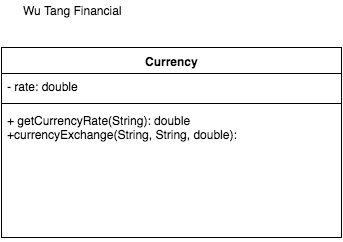

The diagram above was exported from draw.io. Its source (the exported page's mxGraphModel, read from the mxfile embedded in the PNG):
<mxGraphModel dx="560" dy="435" grid="1" gridSize="10" guides="1" tooltips="1" connect="1" arrows="1" fold="1" page="0" pageScale="1" pageWidth="1169" pageHeight="826" background="#ffffff" math="0" shadow="0">
  <root>
    <mxCell id="0" style=";html=1;" />
    <mxCell id="1" style=";html=1;" parent="0" />
    <mxCell id="3ba3f52977eb1658-39" value="Currency" style="swimlane;html=1;fontStyle=1;align=center;verticalAlign=top;childLayout=stackLayout;horizontal=1;startSize=26;horizontalStack=0;resizeParent=1;resizeLast=0;collapsible=1;marginBottom=0;swimlaneFillColor=#ffffff;" vertex="1" parent="1">
      <mxGeometry x="210" y="86" width="340" height="190" as="geometry" />
    </mxCell>
    <mxCell id="3ba3f52977eb1658-40" value="- rate: double" style="text;html=1;strokeColor=none;fillColor=none;align=left;verticalAlign=top;spacingLeft=4;spacingRight=4;whiteSpace=wrap;overflow=hidden;rotatable=0;points=[[0,0.5],[1,0.5]];portConstraint=eastwest;" vertex="1" parent="3ba3f52977eb1658-39">
      <mxGeometry y="26" width="340" height="26" as="geometry" />
    </mxCell>
    <mxCell id="3ba3f52977eb1658-41" value="" style="line;html=1;strokeWidth=1;fillColor=none;align=left;verticalAlign=middle;spacingTop=-1;spacingLeft=3;spacingRight=3;rotatable=0;labelPosition=right;points=[];portConstraint=eastwest;" vertex="1" parent="3ba3f52977eb1658-39">
      <mxGeometry y="52" width="340" height="8" as="geometry" />
    </mxCell>
    <mxCell id="3ba3f52977eb1658-42" value="+ getCurrencyRate(String): double&lt;div&gt;&lt;span&gt;+currencyExchange(String, String, double):&lt;/span&gt;&lt;/div&gt;" style="text;html=1;strokeColor=none;fillColor=none;align=left;verticalAlign=top;spacingLeft=4;spacingRight=4;whiteSpace=wrap;overflow=hidden;rotatable=0;points=[[0,0.5],[1,0.5]];portConstraint=eastwest;" vertex="1" parent="3ba3f52977eb1658-39">
      <mxGeometry y="60" width="340" height="130" as="geometry" />
    </mxCell>
    <mxCell id="3ba3f52977eb1658-43" value="Wu Tang Financial" style="text;html=1;resizable=0;points=[];autosize=1;align=left;verticalAlign=top;spacingTop=-4;" vertex="1" parent="1">
      <mxGeometry x="230" y="40" width="110" height="20" as="geometry" />
    </mxCell>
  </root>
</mxGraphModel>